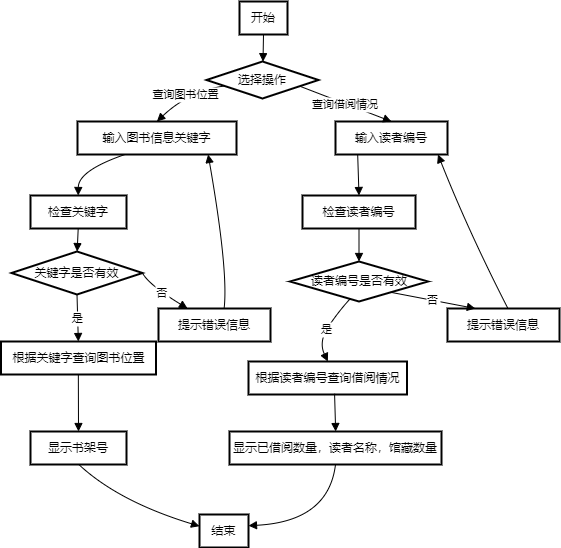

The diagram above was exported from draw.io. Its source (the exported page's mxGraphModel, read from the mxfile embedded in the PNG):
<mxGraphModel dx="1050" dy="541" grid="1" gridSize="10" guides="1" tooltips="1" connect="1" arrows="1" fold="1" page="1" pageScale="1" pageWidth="827" pageHeight="1169" math="0" shadow="0">
  <root>
    <mxCell id="0" />
    <mxCell id="1" parent="0" />
    <mxCell id="Ia0PycN-7aNB171KCsBM-65" value="开始" style="whiteSpace=wrap;strokeWidth=2;" vertex="1" parent="1">
      <mxGeometry x="391" y="840" width="48" height="33" as="geometry" />
    </mxCell>
    <mxCell id="Ia0PycN-7aNB171KCsBM-66" value="选择操作" style="rhombus;strokeWidth=2;whiteSpace=wrap;" vertex="1" parent="1">
      <mxGeometry x="358" y="900" width="112" height="37" as="geometry" />
    </mxCell>
    <mxCell id="Ia0PycN-7aNB171KCsBM-67" value="输入图书信息关键字" style="whiteSpace=wrap;strokeWidth=2;" vertex="1" parent="1">
      <mxGeometry x="229" y="960" width="159" height="33" as="geometry" />
    </mxCell>
    <mxCell id="Ia0PycN-7aNB171KCsBM-68" value="检查关键字" style="whiteSpace=wrap;strokeWidth=2;" vertex="1" parent="1">
      <mxGeometry x="182" y="1034" width="96" height="33" as="geometry" />
    </mxCell>
    <mxCell id="Ia0PycN-7aNB171KCsBM-69" value="关键字是否有效" style="rhombus;strokeWidth=2;whiteSpace=wrap;" vertex="1" parent="1">
      <mxGeometry x="163" y="1090" width="131" height="43" as="geometry" />
    </mxCell>
    <mxCell id="Ia0PycN-7aNB171KCsBM-70" value="根据关键字查询图书位置" style="whiteSpace=wrap;strokeWidth=2;" vertex="1" parent="1">
      <mxGeometry x="152.5" y="1180" width="155" height="33" as="geometry" />
    </mxCell>
    <mxCell id="Ia0PycN-7aNB171KCsBM-73" value="显示书架号" style="whiteSpace=wrap;strokeWidth=2;" vertex="1" parent="1">
      <mxGeometry x="182" y="1270" width="96" height="33" as="geometry" />
    </mxCell>
    <mxCell id="Ia0PycN-7aNB171KCsBM-74" value="结束" style="whiteSpace=wrap;strokeWidth=2;" vertex="1" parent="1">
      <mxGeometry x="351" y="1353" width="49" height="33" as="geometry" />
    </mxCell>
    <mxCell id="Ia0PycN-7aNB171KCsBM-75" value="提示错误信息" style="whiteSpace=wrap;strokeWidth=2;" vertex="1" parent="1">
      <mxGeometry x="310" y="1147" width="112" height="33" as="geometry" />
    </mxCell>
    <mxCell id="Ia0PycN-7aNB171KCsBM-76" value="输入读者编号" style="whiteSpace=wrap;strokeWidth=2;" vertex="1" parent="1">
      <mxGeometry x="487" y="960" width="112" height="33" as="geometry" />
    </mxCell>
    <mxCell id="Ia0PycN-7aNB171KCsBM-77" value="检查读者编号" style="whiteSpace=wrap;strokeWidth=2;" vertex="1" parent="1">
      <mxGeometry x="454" y="1034" width="113" height="33" as="geometry" />
    </mxCell>
    <mxCell id="Ia0PycN-7aNB171KCsBM-78" value="读者编号是否有效" style="rhombus;strokeWidth=2;whiteSpace=wrap;" vertex="1" parent="1">
      <mxGeometry x="441.5" y="1100" width="138" height="40" as="geometry" />
    </mxCell>
    <mxCell id="Ia0PycN-7aNB171KCsBM-79" value="根据读者编号查询借阅情况" style="whiteSpace=wrap;strokeWidth=2;" vertex="1" parent="1">
      <mxGeometry x="400" y="1200" width="158.5" height="33" as="geometry" />
    </mxCell>
    <mxCell id="Ia0PycN-7aNB171KCsBM-82" value="显示已借阅数量，读者名称，馆藏数量" style="whiteSpace=wrap;strokeWidth=2;" vertex="1" parent="1">
      <mxGeometry x="381" y="1270" width="212" height="33" as="geometry" />
    </mxCell>
    <mxCell id="Ia0PycN-7aNB171KCsBM-87" value="提示错误信息" style="whiteSpace=wrap;strokeWidth=2;" vertex="1" parent="1">
      <mxGeometry x="599" y="1147" width="112" height="33" as="geometry" />
    </mxCell>
    <mxCell id="Ia0PycN-7aNB171KCsBM-88" value="" style="curved=1;startArrow=none;endArrow=block;exitX=0.5000001589457194;exitY=1.0121212583599668;entryX=0.5044248462778277;entryY=0.00353983651220271;rounded=0;" edge="1" parent="1" source="Ia0PycN-7aNB171KCsBM-65" target="Ia0PycN-7aNB171KCsBM-66">
      <mxGeometry relative="1" as="geometry">
        <Array as="points" />
      </mxGeometry>
    </mxCell>
    <mxCell id="Ia0PycN-7aNB171KCsBM-89" value="查询图书位置" style="curved=1;startArrow=none;endArrow=block;exitX=0.0035398702705855918;exitY=0.7345885592074665;entryX=0.49937110277091934;entryY=0.0060608025753136835;rounded=0;" edge="1" parent="1" source="Ia0PycN-7aNB171KCsBM-66" target="Ia0PycN-7aNB171KCsBM-67">
      <mxGeometry relative="1" as="geometry">
        <Array as="points">
          <mxPoint x="340" y="930" />
        </Array>
      </mxGeometry>
    </mxCell>
    <mxCell id="Ia0PycN-7aNB171KCsBM-90" value="" style="curved=1;startArrow=none;endArrow=block;exitX=0.29107131626692634;exitY=1.0181820609352805;entryX=0.4968750327825546;entryY=-0.012120969367749763;rounded=0;" edge="1" parent="1" source="Ia0PycN-7aNB171KCsBM-67" target="Ia0PycN-7aNB171KCsBM-68">
      <mxGeometry relative="1" as="geometry">
        <Array as="points">
          <mxPoint x="230" y="1009" />
        </Array>
      </mxGeometry>
    </mxCell>
    <mxCell id="Ia0PycN-7aNB171KCsBM-91" value="" style="curved=1;startArrow=none;endArrow=block;exitX=0.4968750327825546;exitY=1.000000288992217;entryX=0.5012422555722065;entryY=5.923442959045031e-8;rounded=0;" edge="1" parent="1" source="Ia0PycN-7aNB171KCsBM-68" target="Ia0PycN-7aNB171KCsBM-69">
      <mxGeometry relative="1" as="geometry">
        <Array as="points" />
      </mxGeometry>
    </mxCell>
    <mxCell id="Ia0PycN-7aNB171KCsBM-92" value="是" style="curved=1;startArrow=none;endArrow=block;exitX=0.5;exitY=1;entryX=0.49896374638216484;entryY=-0.012121027166193182;rounded=0;exitDx=0;exitDy=0;" edge="1" parent="1" source="Ia0PycN-7aNB171KCsBM-69" target="Ia0PycN-7aNB171KCsBM-70">
      <mxGeometry relative="1" as="geometry">
        <Array as="points" />
      </mxGeometry>
    </mxCell>
    <mxCell id="Ia0PycN-7aNB171KCsBM-93" value="" style="curved=1;startArrow=none;endArrow=block;exitX=0.49896374638216484;exitY=1.0000002311937737;entryX=0.5;entryY=0;rounded=0;entryDx=0;entryDy=0;" edge="1" parent="1" source="Ia0PycN-7aNB171KCsBM-70" target="Ia0PycN-7aNB171KCsBM-73">
      <mxGeometry relative="1" as="geometry">
        <Array as="points" />
        <mxPoint x="211.30000319047554" y="1430" as="targetPoint" />
      </mxGeometry>
    </mxCell>
    <mxCell id="Ia0PycN-7aNB171KCsBM-96" value="" style="curved=1;startArrow=none;endArrow=block;exitX=0.5031250317891439;exitY=1.006060975970644;entryX=-0.004081531446807238;entryY=0.35367802846976837;rounded=0;" edge="1" parent="1" source="Ia0PycN-7aNB171KCsBM-73" target="Ia0PycN-7aNB171KCsBM-74">
      <mxGeometry relative="1" as="geometry">
        <Array as="points">
          <mxPoint x="270" y="1340" />
        </Array>
      </mxGeometry>
    </mxCell>
    <mxCell id="Ia0PycN-7aNB171KCsBM-97" value="否" style="curved=1;startArrow=none;endArrow=block;exitX=1;exitY=0.5;entryX=0.2532732781603129;entryY=-0.012121027166193182;rounded=0;exitDx=0;exitDy=0;" edge="1" parent="1" source="Ia0PycN-7aNB171KCsBM-69" target="Ia0PycN-7aNB171KCsBM-75">
      <mxGeometry relative="1" as="geometry">
        <Array as="points">
          <mxPoint x="300" y="1123" />
        </Array>
      </mxGeometry>
    </mxCell>
    <mxCell id="Ia0PycN-7aNB171KCsBM-98" value="" style="curved=1;startArrow=none;endArrow=block;exitX=0.5876658397360696;exitY=-0.012121027166193182;entryX=0.8332300701769836;entryY=1.0181820609352805;rounded=0;" edge="1" parent="1" source="Ia0PycN-7aNB171KCsBM-75" target="Ia0PycN-7aNB171KCsBM-67">
      <mxGeometry relative="1" as="geometry">
        <Array as="points">
          <mxPoint x="380" y="1110" />
        </Array>
      </mxGeometry>
    </mxCell>
    <mxCell id="Ia0PycN-7aNB171KCsBM-99" value="查询借阅情况" style="curved=1;startArrow=none;endArrow=block;exitX=1.0053098222850698;exitY=0.7543168780089695;entryX=0.5000001021793911;entryY=1.7339533025568182e-7;rounded=0;" edge="1" parent="1" source="Ia0PycN-7aNB171KCsBM-66" target="Ia0PycN-7aNB171KCsBM-76">
      <mxGeometry relative="1" as="geometry">
        <Array as="points" />
      </mxGeometry>
    </mxCell>
    <mxCell id="Ia0PycN-7aNB171KCsBM-100" value="" style="curved=1;startArrow=none;endArrow=block;exitX=0.19070109921295447;exitY=1.0121214317552971;entryX=0.5000000886157551;entryY=0.012121431755297112;rounded=0;" edge="1" parent="1" source="Ia0PycN-7aNB171KCsBM-76" target="Ia0PycN-7aNB171KCsBM-77">
      <mxGeometry relative="1" as="geometry">
        <Array as="points" />
      </mxGeometry>
    </mxCell>
    <mxCell id="Ia0PycN-7aNB171KCsBM-101" value="" style="curved=1;startArrow=none;endArrow=block;entryX=0.5;entryY=0;rounded=0;entryDx=0;entryDy=0;exitX=0.5;exitY=1;exitDx=0;exitDy=0;" edge="1" parent="1" source="Ia0PycN-7aNB171KCsBM-77" target="Ia0PycN-7aNB171KCsBM-78">
      <mxGeometry relative="1" as="geometry">
        <Array as="points" />
        <mxPoint x="523" y="1070" as="sourcePoint" />
      </mxGeometry>
    </mxCell>
    <mxCell id="Ia0PycN-7aNB171KCsBM-102" value="是" style="curved=1;startArrow=none;endArrow=block;exitX=0.4249968359053928;exitY=1.0022599171783964;entryX=0.5004808169144851;entryY=-0.0060604557846531725;rounded=0;" edge="1" parent="1" source="Ia0PycN-7aNB171KCsBM-78" target="Ia0PycN-7aNB171KCsBM-79">
      <mxGeometry relative="1" as="geometry">
        <Array as="points">
          <mxPoint x="490" y="1150" />
          <mxPoint x="470" y="1180" />
        </Array>
      </mxGeometry>
    </mxCell>
    <mxCell id="Ia0PycN-7aNB171KCsBM-105" value="" style="curved=1;startArrow=none;endArrow=block;exitX=0.543;exitY=0.976;entryX=0.5007813274860382;entryY=-0.00303008339621804;rounded=0;exitDx=0;exitDy=0;exitPerimeter=0;" edge="1" parent="1" source="Ia0PycN-7aNB171KCsBM-79" target="Ia0PycN-7aNB171KCsBM-82">
      <mxGeometry relative="1" as="geometry">
        <Array as="points" />
        <mxPoint x="468.6000098604088" y="1233" as="sourcePoint" />
      </mxGeometry>
    </mxCell>
    <mxCell id="Ia0PycN-7aNB171KCsBM-110" value="" style="curved=1;startArrow=none;endArrow=block;exitX=0.5;exitY=1;entryX=0.9877552499576491;entryY=0.34340531393809903;rounded=0;exitDx=0;exitDy=0;" edge="1" parent="1" source="Ia0PycN-7aNB171KCsBM-82" target="Ia0PycN-7aNB171KCsBM-74">
      <mxGeometry relative="1" as="geometry">
        <Array as="points">
          <mxPoint x="480" y="1360" />
        </Array>
        <mxPoint x="492.09881212241385" y="2299" as="sourcePoint" />
      </mxGeometry>
    </mxCell>
    <mxCell id="Ia0PycN-7aNB171KCsBM-111" value="否" style="curved=1;startArrow=none;endArrow=block;exitX=0.9275999436278761;exitY=1.0022599171783964;entryX=0.24571298528749708;entryY=-0.0060604557846531725;rounded=0;" edge="1" parent="1" source="Ia0PycN-7aNB171KCsBM-78" target="Ia0PycN-7aNB171KCsBM-87">
      <mxGeometry relative="1" as="geometry">
        <Array as="points" />
      </mxGeometry>
    </mxCell>
    <mxCell id="Ia0PycN-7aNB171KCsBM-112" value="" style="curved=1;startArrow=none;endArrow=block;exitX=0.5401190478922858;exitY=-0.0060604557846531725;entryX=0.9251521405201696;entryY=1.0121214317552971;rounded=0;" edge="1" parent="1" source="Ia0PycN-7aNB171KCsBM-87" target="Ia0PycN-7aNB171KCsBM-76">
      <mxGeometry relative="1" as="geometry">
        <Array as="points">
          <mxPoint x="620" y="1070" />
        </Array>
      </mxGeometry>
    </mxCell>
  </root>
</mxGraphModel>